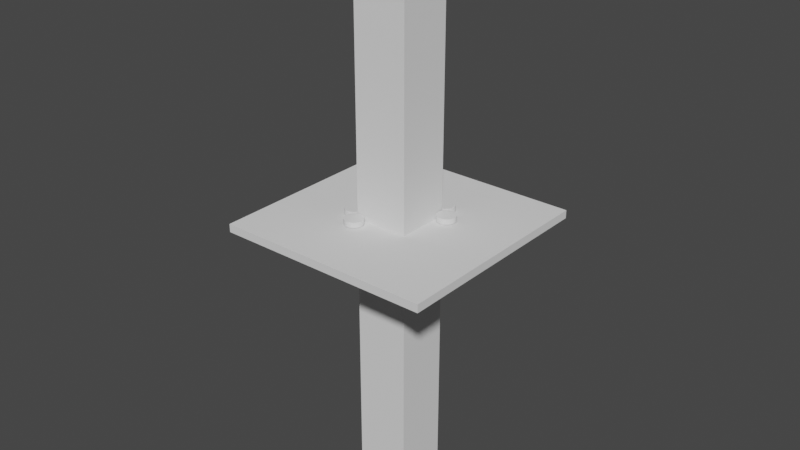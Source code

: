 # Source: Sierra_con_guias.blend  (saved by Blender 3.5.10; exported with 4.5.12 LTS)
import bpy
from mathutils import Matrix  # noqa: F401  (used for matrix-valued properties, if any)

bpy.ops.wm.read_factory_settings(use_empty=True)
scene = bpy.context.scene
scene.name = 'Scene'

# ---- world
world_world = bpy.data.worlds.new('World'); scene.world = world_world
world_world.use_nodes = True; world_world.node_tree.nodes.clear()
_N = world_world.node_tree.nodes; _L = world_world.node_tree.links
n0 = _N.new('ShaderNodeOutputWorld'); n0.name = 'World Output'; n0.location = (300, 300)
n1 = _N.new('ShaderNodeBackground'); n1.name = 'Background'; n1.location = (10, 300)
n1.inputs[0].default_value = (0.05088, 0.05088, 0.05088, 1.0)
_L.new(n1.outputs[0], n0.inputs[0])
n0.is_active_output = True
world_world.color = (0.05088, 0.05088, 0.05088)
world_world.use_sun_shadow = False
world_world.sun_shadow_jitter_overblur = 0.0

# ---- meshes
me_cubo = bpy.data.meshes.new('Cubo')
me_cubo.from_pydata([(-0.02, -0.02, 0.0), (-0.02, -0.02, 1.0), (-0.02, 0.02, 0.0), (-0.02, 0.02, 1.0), (0.02, -0.02, 0.0), (0.02, -0.02, 1.0), (0.02, 0.02, 0.0), (0.02, 0.02, 1.0)], [], [(0, 1, 3, 2), (2, 3, 7, 6), (6, 7, 5, 4), (4, 5, 1, 0), (2, 6, 4, 0), (7, 3, 1, 5)])
_uv = me_cubo.uv_layers.new(name='MapaUV')
_uv.uv.foreach_set('vector', [0.375, 0.0, 0.625, 0.0, 0.625, 0.25, 0.375, 0.25, 0.375, 0.25, 0.625, 0.25, 0.625, 0.5, 0.375, 0.5, 0.375, 0.5, 0.625, 0.5, 0.625, 0.75, 0.375, 0.75, 0.375, 0.75, 0.625, 0.75, 0.625, 1.0, 0.375, 1.0, 0.125, 0.5, 0.375, 0.5, 0.375, 0.75, 0.125, 0.75, 0.625, 0.5, 0.875, 0.5, 0.875, 0.75, 0.625, 0.75])
me_cubo.update()
me_cubo_001 = bpy.data.meshes.new('Cubo.001')
me_cubo_001.from_pydata([(-0.05, -0.05, 0.0), (-0.05, -0.05, 1.0), (-0.05, 0.05, 0.0), (-0.05, 0.05, 1.0), (0.05, -0.05, 0.0), (0.05, -0.05, 1.0), (0.05, 0.05, 0.0), (0.05, 0.05, 1.0)], [], [(0, 1, 3, 2), (2, 3, 7, 6), (6, 7, 5, 4), (4, 5, 1, 0), (2, 6, 4, 0), (7, 3, 1, 5)])
_uv = me_cubo_001.uv_layers.new(name='MapaUV')
_uv.uv.foreach_set('vector', [0.375, 0.0, 0.625, 0.0, 0.625, 0.25, 0.375, 0.25, 0.375, 0.25, 0.625, 0.25, 0.625, 0.5, 0.375, 0.5, 0.375, 0.5, 0.625, 0.5, 0.625, 0.75, 0.375, 0.75, 0.375, 0.75, 0.625, 0.75, 0.625, 1.0, 0.375, 1.0, 0.125, 0.5, 0.375, 0.5, 0.375, 0.75, 0.125, 0.75, 0.625, 0.5, 0.875, 0.5, 0.875, 0.75, 0.625, 0.75])
me_cubo_001.update()
me_cubo_002 = bpy.data.meshes.new('Cubo.002')
me_cubo_002.from_pydata([(-0.2, -0.2, 0.0), (-0.05, -0.05, 0.0), (-0.2, -0.2, 0.015), (-0.2, 0.2, 0.0), (-0.05, 0.05, 0.0), (-0.2, 0.2, 0.015), (0.2, -0.2, 0.0), (0.05, -0.05, 0.0), (0.2, -0.2, 0.015), (0.2, 0.2, 0.0), (0.05, 0.05, 0.0), (0.2, 0.2, 0.015), (-0.05, -0.05, 0.015), (0.05, 0.05, 0.015), (-0.05, 0.05, 0.015), (0.05, -0.05, 0.015)], [], [(0, 2, 5, 3), (3, 5, 11, 9), (9, 11, 8, 6), (6, 8, 2, 0), (3, 9, 6, 0, 1, 7, 10, 4), (3, 4, 1, 0), (5, 2, 8, 15, 12, 14), (8, 11, 5, 14, 13, 15), (12, 1, 4, 14), (14, 4, 10, 13), (10, 7, 15, 13), (7, 1, 12, 15)])
me_cubo_002.polygons.foreach_set('material_index', [0, 0, 0, 0, 0, 0, 0, 0, 22480, 22480, 22480, 22480])
_uv = me_cubo_002.uv_layers.new(name='MapaUV')
_uv.uv.foreach_set('vector', [0.375, 0.0, 0.625, 0.0, 0.625, 0.25, 0.375, 0.25, 0.375, 0.25, 0.625, 0.25, 0.625, 0.5, 0.375, 0.5, 0.375, 0.5, 0.625, 0.5, 0.625, 0.75, 0.375, 0.75, 0.375, 0.75, 0.625, 0.75, 0.625, 1.0, 0.375, 1.0, 0.125, 0.5, 0.375, 0.5, 0.375, 0.75, 0.125, 0.75, 0.2187, 0.6562, 0.2813, 0.6563, 0.2813, 0.5938, 0.2187, 0.5938, 0.125, 0.5, 0.2187, 0.5938, 0.2187, 0.6562, 0.125, 0.75, 0.875, 0.5, 0.875, 0.75, 0.625, 0.75, 0.7188, 0.6562, 0.7813, 0.6563, 0.7813, 0.5938, 0.625, 0.75, 0.625, 0.5, 0.875, 0.5, 0.7813, 0.5938, 0.7187, 0.5938, 0.7188, 0.6562, 0.3787, 0.0, 0.375, 0.0, 0.375, 0.25, 0.3787, 0.25, 0.3787, 0.25, 0.375, 0.25, 0.375, 0.5, 0.3787, 0.5, 0.375, 0.5, 0.375, 0.75, 0.3787, 0.75, 0.3787, 0.5, 0.375, 0.75, 0.375, 1.0, 0.3787, 1.0, 0.3787, 0.75])
me_cubo_002.update()
me_cilindro = bpy.data.meshes.new('Cilindro')
me_cilindro.from_pydata([(0.0, 0.9729, 0.0), (0.0, 0.9729, 2.0), (0.688, 0.688, 0.0), (0.688, 0.688, 2.0), (0.9729, 0.0, 0.0), (0.9729, 0.0, 2.0), (0.688, -0.688, 0.0), (0.688, -0.688, 2.0), (0.0, -0.9729, 0.0), (0.0, -0.9729, 2.0), (-0.688, -0.688, 0.0), (-0.688, -0.688, 2.0), (-0.9729, 0.0, 0.0), (-0.9729, 0.0, 2.0), (-0.688, 0.688, 0.0), (-0.688, 0.688, 2.0), (0.0, 0.0, 2.0), (0.0, 1.0, 0.001314), (0.0, 1.0, 1.999), (0.7071, 0.7071, 1.999), (0.7071, 0.7071, 0.001314), (1.0, 0.0, 1.999), (1.0, 0.0, 0.001314), (0.7071, -0.7071, 1.999), (0.7071, -0.7071, 0.001314), (0.0, -1.0, 1.999), (0.0, -1.0, 0.001314), (-0.7071, -0.7071, 1.999), (-0.7071, -0.7071, 0.001314), (-1.0, 0.0, 1.999), (-1.0, 0.0, 0.001314), (-0.7071, 0.7071, 1.999), (-0.7071, 0.7071, 0.001314), (-2.384e-07, 0.0, 0.0), (0.0, 1.0, 0.0), (0.7071, 0.7071, 0.0), (0.7071, 0.7071, 2.0), (0.0, 1.0, 2.0), (1.0, 0.0, 0.0), (1.0, 0.0, 2.0), (0.7071, -0.7071, 0.0), (0.7071, -0.7071, 2.0), (0.0, -1.0, 0.0), (0.0, -1.0, 2.0), (-0.7071, -0.7071, 0.0), (-0.7071, -0.7071, 2.0), (-1.0, 0.0, 0.0), (-1.0, 0.0, 2.0), (-0.7071, 0.7071, 0.0), (-0.7071, 0.7071, 2.0)], [], [(18, 37, 36, 19), (19, 36, 39, 21), (21, 39, 41, 23), (23, 41, 43, 25), (25, 43, 45, 27), (27, 45, 47, 29), (3, 1, 16, 5), (29, 47, 49, 31), (31, 49, 37, 18), (0, 33, 12, 14), (5, 16, 9, 7), (16, 1, 15, 13), (9, 16, 13, 11), (12, 33, 8, 10), (48, 32, 17, 34), (32, 31, 18, 17), (46, 30, 32, 48), (30, 29, 31, 32), (44, 28, 30, 46), (28, 27, 29, 30), (42, 26, 28, 44), (26, 25, 27, 28), (40, 24, 26, 42), (24, 23, 25, 26), (38, 22, 24, 40), (22, 21, 23, 24), (35, 20, 22, 38), (20, 19, 21, 22), (34, 17, 20, 35), (17, 18, 19, 20), (33, 0, 2, 4), (8, 33, 4, 6), (2, 0, 34, 35), (1, 3, 36, 37), (4, 2, 35, 38), (3, 5, 39, 36), (6, 4, 38, 40), (5, 7, 41, 39), (8, 6, 40, 42), (7, 9, 43, 41), (10, 8, 42, 44), (9, 11, 45, 43), (12, 10, 44, 46), (11, 13, 47, 45), (14, 12, 46, 48), (13, 15, 49, 47), (0, 14, 48, 34), (15, 1, 37, 49)])
_uv = me_cilindro.uv_layers.new(name='MapaUV')
_uv.uv.foreach_set('vector', [1.0, 0.8333, 1.0, 1.0, 0.875, 1.0, 0.875, 0.8333, 0.875, 0.8333, 0.875, 1.0, 0.75, 1.0, 0.75, 0.8333, 0.75, 0.8333, 0.75, 1.0, 0.625, 1.0, 0.625, 0.8333, 0.625, 0.8333, 0.625, 1.0, 0.5, 1.0, 0.5, 0.8333, 0.5, 0.8333, 0.5, 1.0, 0.375, 1.0, 0.375, 0.8333, 0.375, 0.8333, 0.375, 1.0, 0.25, 1.0, 0.25, 0.8333, 0.4151, 0.4151, 0.25, 0.4835, 0.25, 0.25, 0.4835, 0.25, 0.25, 0.8333, 0.25, 1.0, 0.125, 1.0, 0.125, 0.8333, 0.125, 0.8333, 0.125, 1.0, 0.0, 1.0, 0.0, 0.8333, 0.75, 0.4835, 0.75, 0.25, 0.5165, 0.25, 0.5849, 0.4151, 0.4835, 0.25, 0.25, 0.25, 0.25, 0.0165, 0.4151, 0.08489, 0.25, 0.25, 0.25, 0.4835, 0.08489, 0.4151, 0.0165, 0.25, 0.25, 0.0165, 0.25, 0.25, 0.0165, 0.25, 0.08489, 0.08489, 0.5165, 0.25, 0.75, 0.25, 0.75, 0.0165, 0.5849, 0.08489, 0.125, 0.5, 0.125, 0.6667, 0.0, 0.6667, 0.0, 0.5, 0.125, 0.6667, 0.125, 0.8333, 0.0, 0.8333, 0.0, 0.6667, 0.25, 0.5, 0.25, 0.6667, 0.125, 0.6667, 0.125, 0.5, 0.25, 0.6667, 0.25, 0.8333, 0.125, 0.8333, 0.125, 0.6667, 0.375, 0.5, 0.375, 0.6667, 0.25, 0.6667, 0.25, 0.5, 0.375, 0.6667, 0.375, 0.8333, 0.25, 0.8333, 0.25, 0.6667, 0.5, 0.5, 0.5, 0.6667, 0.375, 0.6667, 0.375, 0.5, 0.5, 0.6667, 0.5, 0.8333, 0.375, 0.8333, 0.375, 0.6667, 0.625, 0.5, 0.625, 0.6667, 0.5, 0.6667, 0.5, 0.5, 0.625, 0.6667, 0.625, 0.8333, 0.5, 0.8333, 0.5, 0.6667, 0.75, 0.5, 0.75, 0.6667, 0.625, 0.6667, 0.625, 0.5, 0.75, 0.6667, 0.75, 0.8333, 0.625, 0.8333, 0.625, 0.6667, 0.875, 0.5, 0.875, 0.6667, 0.75, 0.6667, 0.75, 0.5, 0.875, 0.6667, 0.875, 0.8333, 0.75, 0.8333, 0.75, 0.6667, 1.0, 0.5, 1.0, 0.6667, 0.875, 0.6667, 0.875, 0.5, 1.0, 0.6667, 1.0, 0.8333, 0.875, 0.8333, 0.875, 0.6667, 0.75, 0.25, 0.75, 0.4835, 0.9151, 0.4151, 0.9835, 0.25, 0.75, 0.0165, 0.75, 0.25, 0.9835, 0.25, 0.9151, 0.08489, 0.9151, 0.4151, 0.75, 0.4835, 0.75, 0.49, 0.9197, 0.4197, 0.25, 0.4835, 0.4151, 0.4151, 0.4197, 0.4197, 0.25, 0.49, 0.9835, 0.25, 0.9151, 0.4151, 0.9197, 0.4197, 0.99, 0.25, 0.4151, 0.4151, 0.4835, 0.25, 0.49, 0.25, 0.4197, 0.4197, 0.9151, 0.08489, 0.9835, 0.25, 0.99, 0.25, 0.9197, 0.08029, 0.4835, 0.25, 0.4151, 0.08489, 0.4197, 0.08029, 0.49, 0.25, 0.75, 0.0165, 0.9151, 0.08489, 0.9197, 0.08029, 0.75, 0.01, 0.4151, 0.08489, 0.25, 0.0165, 0.25, 0.01, 0.4197, 0.08029, 0.5849, 0.08489, 0.75, 0.0165, 0.75, 0.01, 0.5803, 0.08029, 0.25, 0.0165, 0.08489, 0.08489, 0.08029, 0.08029, 0.25, 0.01, 0.5165, 0.25, 0.5849, 0.08489, 0.5803, 0.08029, 0.51, 0.25, 0.08489, 0.08489, 0.0165, 0.25, 0.01, 0.25, 0.08029, 0.08029, 0.5849, 0.4151, 0.5165, 0.25, 0.51, 0.25, 0.5803, 0.4197, 0.0165, 0.25, 0.08489, 0.4151, 0.08029, 0.4197, 0.01, 0.25, 0.75, 0.4835, 0.5849, 0.4151, 0.5803, 0.4197, 0.75, 0.49, 0.08489, 0.4151, 0.25, 0.4835, 0.25, 0.49, 0.08029, 0.4197])
me_cilindro.update()
me_cilindro_001 = bpy.data.meshes.new('Cilindro.001')
me_cilindro_001.from_pydata([(0.0, 0.9729, 0.0), (0.0, 0.9729, 2.0), (0.688, 0.688, 0.0), (0.688, 0.688, 2.0), (0.9729, 0.0, 0.0), (0.9729, 0.0, 2.0), (0.688, -0.688, 0.0), (0.688, -0.688, 2.0), (0.0, -0.9729, 0.0), (0.0, -0.9729, 2.0), (-0.688, -0.688, 0.0), (-0.688, -0.688, 2.0), (-0.9729, 0.0, 0.0), (-0.9729, 0.0, 2.0), (-0.688, 0.688, 0.0), (-0.688, 0.688, 2.0), (0.0, 0.0, 2.0), (0.0, 1.0, 0.001314), (0.0, 1.0, 1.999), (0.7071, 0.7071, 1.999), (0.7071, 0.7071, 0.001314), (1.0, 0.0, 1.999), (1.0, 0.0, 0.001314), (0.7071, -0.7071, 1.999), (0.7071, -0.7071, 0.001314), (0.0, -1.0, 1.999), (0.0, -1.0, 0.001314), (-0.7071, -0.7071, 1.999), (-0.7071, -0.7071, 0.001314), (-1.0, 0.0, 1.999), (-1.0, 0.0, 0.001314), (-0.7071, 0.7071, 1.999), (-0.7071, 0.7071, 0.001314), (-2.384e-07, 0.0, 0.0), (0.0, 1.0, 0.0), (0.7071, 0.7071, 0.0), (0.7071, 0.7071, 2.0), (0.0, 1.0, 2.0), (1.0, 0.0, 0.0), (1.0, 0.0, 2.0), (0.7071, -0.7071, 0.0), (0.7071, -0.7071, 2.0), (0.0, -1.0, 0.0), (0.0, -1.0, 2.0), (-0.7071, -0.7071, 0.0), (-0.7071, -0.7071, 2.0), (-1.0, 0.0, 0.0), (-1.0, 0.0, 2.0), (-0.7071, 0.7071, 0.0), (-0.7071, 0.7071, 2.0)], [], [(18, 37, 36, 19), (19, 36, 39, 21), (21, 39, 41, 23), (23, 41, 43, 25), (25, 43, 45, 27), (27, 45, 47, 29), (3, 1, 16, 5), (29, 47, 49, 31), (31, 49, 37, 18), (0, 33, 12, 14), (5, 16, 9, 7), (16, 1, 15, 13), (9, 16, 13, 11), (12, 33, 8, 10), (48, 32, 17, 34), (32, 31, 18, 17), (46, 30, 32, 48), (30, 29, 31, 32), (44, 28, 30, 46), (28, 27, 29, 30), (42, 26, 28, 44), (26, 25, 27, 28), (40, 24, 26, 42), (24, 23, 25, 26), (38, 22, 24, 40), (22, 21, 23, 24), (35, 20, 22, 38), (20, 19, 21, 22), (34, 17, 20, 35), (17, 18, 19, 20), (33, 0, 2, 4), (8, 33, 4, 6), (2, 0, 34, 35), (1, 3, 36, 37), (4, 2, 35, 38), (3, 5, 39, 36), (6, 4, 38, 40), (5, 7, 41, 39), (8, 6, 40, 42), (7, 9, 43, 41), (10, 8, 42, 44), (9, 11, 45, 43), (12, 10, 44, 46), (11, 13, 47, 45), (14, 12, 46, 48), (13, 15, 49, 47), (0, 14, 48, 34), (15, 1, 37, 49)])
_uv = me_cilindro_001.uv_layers.new(name='MapaUV')
_uv.uv.foreach_set('vector', [1.0, 0.8333, 1.0, 1.0, 0.875, 1.0, 0.875, 0.8333, 0.875, 0.8333, 0.875, 1.0, 0.75, 1.0, 0.75, 0.8333, 0.75, 0.8333, 0.75, 1.0, 0.625, 1.0, 0.625, 0.8333, 0.625, 0.8333, 0.625, 1.0, 0.5, 1.0, 0.5, 0.8333, 0.5, 0.8333, 0.5, 1.0, 0.375, 1.0, 0.375, 0.8333, 0.375, 0.8333, 0.375, 1.0, 0.25, 1.0, 0.25, 0.8333, 0.4151, 0.4151, 0.25, 0.4835, 0.25, 0.25, 0.4835, 0.25, 0.25, 0.8333, 0.25, 1.0, 0.125, 1.0, 0.125, 0.8333, 0.125, 0.8333, 0.125, 1.0, 0.0, 1.0, 0.0, 0.8333, 0.75, 0.4835, 0.75, 0.25, 0.5165, 0.25, 0.5849, 0.4151, 0.4835, 0.25, 0.25, 0.25, 0.25, 0.0165, 0.4151, 0.08489, 0.25, 0.25, 0.25, 0.4835, 0.08489, 0.4151, 0.0165, 0.25, 0.25, 0.0165, 0.25, 0.25, 0.0165, 0.25, 0.08489, 0.08489, 0.5165, 0.25, 0.75, 0.25, 0.75, 0.0165, 0.5849, 0.08489, 0.125, 0.5, 0.125, 0.6667, 0.0, 0.6667, 0.0, 0.5, 0.125, 0.6667, 0.125, 0.8333, 0.0, 0.8333, 0.0, 0.6667, 0.25, 0.5, 0.25, 0.6667, 0.125, 0.6667, 0.125, 0.5, 0.25, 0.6667, 0.25, 0.8333, 0.125, 0.8333, 0.125, 0.6667, 0.375, 0.5, 0.375, 0.6667, 0.25, 0.6667, 0.25, 0.5, 0.375, 0.6667, 0.375, 0.8333, 0.25, 0.8333, 0.25, 0.6667, 0.5, 0.5, 0.5, 0.6667, 0.375, 0.6667, 0.375, 0.5, 0.5, 0.6667, 0.5, 0.8333, 0.375, 0.8333, 0.375, 0.6667, 0.625, 0.5, 0.625, 0.6667, 0.5, 0.6667, 0.5, 0.5, 0.625, 0.6667, 0.625, 0.8333, 0.5, 0.8333, 0.5, 0.6667, 0.75, 0.5, 0.75, 0.6667, 0.625, 0.6667, 0.625, 0.5, 0.75, 0.6667, 0.75, 0.8333, 0.625, 0.8333, 0.625, 0.6667, 0.875, 0.5, 0.875, 0.6667, 0.75, 0.6667, 0.75, 0.5, 0.875, 0.6667, 0.875, 0.8333, 0.75, 0.8333, 0.75, 0.6667, 1.0, 0.5, 1.0, 0.6667, 0.875, 0.6667, 0.875, 0.5, 1.0, 0.6667, 1.0, 0.8333, 0.875, 0.8333, 0.875, 0.6667, 0.75, 0.25, 0.75, 0.4835, 0.9151, 0.4151, 0.9835, 0.25, 0.75, 0.0165, 0.75, 0.25, 0.9835, 0.25, 0.9151, 0.08489, 0.9151, 0.4151, 0.75, 0.4835, 0.75, 0.49, 0.9197, 0.4197, 0.25, 0.4835, 0.4151, 0.4151, 0.4197, 0.4197, 0.25, 0.49, 0.9835, 0.25, 0.9151, 0.4151, 0.9197, 0.4197, 0.99, 0.25, 0.4151, 0.4151, 0.4835, 0.25, 0.49, 0.25, 0.4197, 0.4197, 0.9151, 0.08489, 0.9835, 0.25, 0.99, 0.25, 0.9197, 0.08029, 0.4835, 0.25, 0.4151, 0.08489, 0.4197, 0.08029, 0.49, 0.25, 0.75, 0.0165, 0.9151, 0.08489, 0.9197, 0.08029, 0.75, 0.01, 0.4151, 0.08489, 0.25, 0.0165, 0.25, 0.01, 0.4197, 0.08029, 0.5849, 0.08489, 0.75, 0.0165, 0.75, 0.01, 0.5803, 0.08029, 0.25, 0.0165, 0.08489, 0.08489, 0.08029, 0.08029, 0.25, 0.01, 0.5165, 0.25, 0.5849, 0.08489, 0.5803, 0.08029, 0.51, 0.25, 0.08489, 0.08489, 0.0165, 0.25, 0.01, 0.25, 0.08029, 0.08029, 0.5849, 0.4151, 0.5165, 0.25, 0.51, 0.25, 0.5803, 0.4197, 0.0165, 0.25, 0.08489, 0.4151, 0.08029, 0.4197, 0.01, 0.25, 0.75, 0.4835, 0.5849, 0.4151, 0.5803, 0.4197, 0.75, 0.49, 0.08489, 0.4151, 0.25, 0.4835, 0.25, 0.49, 0.08029, 0.4197])
me_cilindro_001.update()
me_cilindro_002 = bpy.data.meshes.new('Cilindro.002')
me_cilindro_002.from_pydata([(0.0, 0.9729, 0.0), (0.0, 0.9729, 2.0), (0.688, 0.688, 0.0), (0.688, 0.688, 2.0), (0.9729, 0.0, 0.0), (0.9729, 0.0, 2.0), (0.688, -0.688, 0.0), (0.688, -0.688, 2.0), (0.0, -0.9729, 0.0), (0.0, -0.9729, 2.0), (-0.688, -0.688, 0.0), (-0.688, -0.688, 2.0), (-0.9729, 0.0, 0.0), (-0.9729, 0.0, 2.0), (-0.688, 0.688, 0.0), (-0.688, 0.688, 2.0), (0.0, 0.0, 2.0), (0.0, 1.0, 0.001314), (0.0, 1.0, 1.999), (0.7071, 0.7071, 1.999), (0.7071, 0.7071, 0.001314), (1.0, 0.0, 1.999), (1.0, 0.0, 0.001314), (0.7071, -0.7071, 1.999), (0.7071, -0.7071, 0.001314), (0.0, -1.0, 1.999), (0.0, -1.0, 0.001314), (-0.7071, -0.7071, 1.999), (-0.7071, -0.7071, 0.001314), (-1.0, 0.0, 1.999), (-1.0, 0.0, 0.001314), (-0.7071, 0.7071, 1.999), (-0.7071, 0.7071, 0.001314), (-2.384e-07, 0.0, 0.0), (0.0, 1.0, 0.0), (0.7071, 0.7071, 0.0), (0.7071, 0.7071, 2.0), (0.0, 1.0, 2.0), (1.0, 0.0, 0.0), (1.0, 0.0, 2.0), (0.7071, -0.7071, 0.0), (0.7071, -0.7071, 2.0), (0.0, -1.0, 0.0), (0.0, -1.0, 2.0), (-0.7071, -0.7071, 0.0), (-0.7071, -0.7071, 2.0), (-1.0, 0.0, 0.0), (-1.0, 0.0, 2.0), (-0.7071, 0.7071, 0.0), (-0.7071, 0.7071, 2.0)], [], [(18, 37, 36, 19), (19, 36, 39, 21), (21, 39, 41, 23), (23, 41, 43, 25), (25, 43, 45, 27), (27, 45, 47, 29), (3, 1, 16, 5), (29, 47, 49, 31), (31, 49, 37, 18), (0, 33, 12, 14), (5, 16, 9, 7), (16, 1, 15, 13), (9, 16, 13, 11), (12, 33, 8, 10), (48, 32, 17, 34), (32, 31, 18, 17), (46, 30, 32, 48), (30, 29, 31, 32), (44, 28, 30, 46), (28, 27, 29, 30), (42, 26, 28, 44), (26, 25, 27, 28), (40, 24, 26, 42), (24, 23, 25, 26), (38, 22, 24, 40), (22, 21, 23, 24), (35, 20, 22, 38), (20, 19, 21, 22), (34, 17, 20, 35), (17, 18, 19, 20), (33, 0, 2, 4), (8, 33, 4, 6), (2, 0, 34, 35), (1, 3, 36, 37), (4, 2, 35, 38), (3, 5, 39, 36), (6, 4, 38, 40), (5, 7, 41, 39), (8, 6, 40, 42), (7, 9, 43, 41), (10, 8, 42, 44), (9, 11, 45, 43), (12, 10, 44, 46), (11, 13, 47, 45), (14, 12, 46, 48), (13, 15, 49, 47), (0, 14, 48, 34), (15, 1, 37, 49)])
_uv = me_cilindro_002.uv_layers.new(name='MapaUV')
_uv.uv.foreach_set('vector', [1.0, 0.8333, 1.0, 1.0, 0.875, 1.0, 0.875, 0.8333, 0.875, 0.8333, 0.875, 1.0, 0.75, 1.0, 0.75, 0.8333, 0.75, 0.8333, 0.75, 1.0, 0.625, 1.0, 0.625, 0.8333, 0.625, 0.8333, 0.625, 1.0, 0.5, 1.0, 0.5, 0.8333, 0.5, 0.8333, 0.5, 1.0, 0.375, 1.0, 0.375, 0.8333, 0.375, 0.8333, 0.375, 1.0, 0.25, 1.0, 0.25, 0.8333, 0.4151, 0.4151, 0.25, 0.4835, 0.25, 0.25, 0.4835, 0.25, 0.25, 0.8333, 0.25, 1.0, 0.125, 1.0, 0.125, 0.8333, 0.125, 0.8333, 0.125, 1.0, 0.0, 1.0, 0.0, 0.8333, 0.75, 0.4835, 0.75, 0.25, 0.5165, 0.25, 0.5849, 0.4151, 0.4835, 0.25, 0.25, 0.25, 0.25, 0.0165, 0.4151, 0.08489, 0.25, 0.25, 0.25, 0.4835, 0.08489, 0.4151, 0.0165, 0.25, 0.25, 0.0165, 0.25, 0.25, 0.0165, 0.25, 0.08489, 0.08489, 0.5165, 0.25, 0.75, 0.25, 0.75, 0.0165, 0.5849, 0.08489, 0.125, 0.5, 0.125, 0.6667, 0.0, 0.6667, 0.0, 0.5, 0.125, 0.6667, 0.125, 0.8333, 0.0, 0.8333, 0.0, 0.6667, 0.25, 0.5, 0.25, 0.6667, 0.125, 0.6667, 0.125, 0.5, 0.25, 0.6667, 0.25, 0.8333, 0.125, 0.8333, 0.125, 0.6667, 0.375, 0.5, 0.375, 0.6667, 0.25, 0.6667, 0.25, 0.5, 0.375, 0.6667, 0.375, 0.8333, 0.25, 0.8333, 0.25, 0.6667, 0.5, 0.5, 0.5, 0.6667, 0.375, 0.6667, 0.375, 0.5, 0.5, 0.6667, 0.5, 0.8333, 0.375, 0.8333, 0.375, 0.6667, 0.625, 0.5, 0.625, 0.6667, 0.5, 0.6667, 0.5, 0.5, 0.625, 0.6667, 0.625, 0.8333, 0.5, 0.8333, 0.5, 0.6667, 0.75, 0.5, 0.75, 0.6667, 0.625, 0.6667, 0.625, 0.5, 0.75, 0.6667, 0.75, 0.8333, 0.625, 0.8333, 0.625, 0.6667, 0.875, 0.5, 0.875, 0.6667, 0.75, 0.6667, 0.75, 0.5, 0.875, 0.6667, 0.875, 0.8333, 0.75, 0.8333, 0.75, 0.6667, 1.0, 0.5, 1.0, 0.6667, 0.875, 0.6667, 0.875, 0.5, 1.0, 0.6667, 1.0, 0.8333, 0.875, 0.8333, 0.875, 0.6667, 0.75, 0.25, 0.75, 0.4835, 0.9151, 0.4151, 0.9835, 0.25, 0.75, 0.0165, 0.75, 0.25, 0.9835, 0.25, 0.9151, 0.08489, 0.9151, 0.4151, 0.75, 0.4835, 0.75, 0.49, 0.9197, 0.4197, 0.25, 0.4835, 0.4151, 0.4151, 0.4197, 0.4197, 0.25, 0.49, 0.9835, 0.25, 0.9151, 0.4151, 0.9197, 0.4197, 0.99, 0.25, 0.4151, 0.4151, 0.4835, 0.25, 0.49, 0.25, 0.4197, 0.4197, 0.9151, 0.08489, 0.9835, 0.25, 0.99, 0.25, 0.9197, 0.08029, 0.4835, 0.25, 0.4151, 0.08489, 0.4197, 0.08029, 0.49, 0.25, 0.75, 0.0165, 0.9151, 0.08489, 0.9197, 0.08029, 0.75, 0.01, 0.4151, 0.08489, 0.25, 0.0165, 0.25, 0.01, 0.4197, 0.08029, 0.5849, 0.08489, 0.75, 0.0165, 0.75, 0.01, 0.5803, 0.08029, 0.25, 0.0165, 0.08489, 0.08489, 0.08029, 0.08029, 0.25, 0.01, 0.5165, 0.25, 0.5849, 0.08489, 0.5803, 0.08029, 0.51, 0.25, 0.08489, 0.08489, 0.0165, 0.25, 0.01, 0.25, 0.08029, 0.08029, 0.5849, 0.4151, 0.5165, 0.25, 0.51, 0.25, 0.5803, 0.4197, 0.0165, 0.25, 0.08489, 0.4151, 0.08029, 0.4197, 0.01, 0.25, 0.75, 0.4835, 0.5849, 0.4151, 0.5803, 0.4197, 0.75, 0.49, 0.08489, 0.4151, 0.25, 0.4835, 0.25, 0.49, 0.08029, 0.4197])
me_cilindro_002.update()
me_cilindro_003 = bpy.data.meshes.new('Cilindro.003')
me_cilindro_003.from_pydata([(0.0, 0.9729, 0.0), (0.0, 0.9729, 2.0), (0.688, 0.688, 0.0), (0.688, 0.688, 2.0), (0.9729, 0.0, 0.0), (0.9729, 0.0, 2.0), (0.688, -0.688, 0.0), (0.688, -0.688, 2.0), (0.0, -0.9729, 0.0), (0.0, -0.9729, 2.0), (-0.688, -0.688, 0.0), (-0.688, -0.688, 2.0), (-0.9729, 0.0, 0.0), (-0.9729, 0.0, 2.0), (-0.688, 0.688, 0.0), (-0.688, 0.688, 2.0), (0.0, 0.0, 2.0), (0.0, 1.0, 0.001314), (0.0, 1.0, 1.999), (0.7071, 0.7071, 1.999), (0.7071, 0.7071, 0.001314), (1.0, 0.0, 1.999), (1.0, 0.0, 0.001314), (0.7071, -0.7071, 1.999), (0.7071, -0.7071, 0.001314), (0.0, -1.0, 1.999), (0.0, -1.0, 0.001314), (-0.7071, -0.7071, 1.999), (-0.7071, -0.7071, 0.001314), (-1.0, 0.0, 1.999), (-1.0, 0.0, 0.001314), (-0.7071, 0.7071, 1.999), (-0.7071, 0.7071, 0.001314), (-2.384e-07, 0.0, 0.0), (0.0, 1.0, 0.0), (0.7071, 0.7071, 0.0), (0.7071, 0.7071, 2.0), (0.0, 1.0, 2.0), (1.0, 0.0, 0.0), (1.0, 0.0, 2.0), (0.7071, -0.7071, 0.0), (0.7071, -0.7071, 2.0), (0.0, -1.0, 0.0), (0.0, -1.0, 2.0), (-0.7071, -0.7071, 0.0), (-0.7071, -0.7071, 2.0), (-1.0, 0.0, 0.0), (-1.0, 0.0, 2.0), (-0.7071, 0.7071, 0.0), (-0.7071, 0.7071, 2.0)], [], [(18, 37, 36, 19), (19, 36, 39, 21), (21, 39, 41, 23), (23, 41, 43, 25), (25, 43, 45, 27), (27, 45, 47, 29), (3, 1, 16, 5), (29, 47, 49, 31), (31, 49, 37, 18), (0, 33, 12, 14), (5, 16, 9, 7), (16, 1, 15, 13), (9, 16, 13, 11), (12, 33, 8, 10), (48, 32, 17, 34), (32, 31, 18, 17), (46, 30, 32, 48), (30, 29, 31, 32), (44, 28, 30, 46), (28, 27, 29, 30), (42, 26, 28, 44), (26, 25, 27, 28), (40, 24, 26, 42), (24, 23, 25, 26), (38, 22, 24, 40), (22, 21, 23, 24), (35, 20, 22, 38), (20, 19, 21, 22), (34, 17, 20, 35), (17, 18, 19, 20), (33, 0, 2, 4), (8, 33, 4, 6), (2, 0, 34, 35), (1, 3, 36, 37), (4, 2, 35, 38), (3, 5, 39, 36), (6, 4, 38, 40), (5, 7, 41, 39), (8, 6, 40, 42), (7, 9, 43, 41), (10, 8, 42, 44), (9, 11, 45, 43), (12, 10, 44, 46), (11, 13, 47, 45), (14, 12, 46, 48), (13, 15, 49, 47), (0, 14, 48, 34), (15, 1, 37, 49)])
_uv = me_cilindro_003.uv_layers.new(name='MapaUV')
_uv.uv.foreach_set('vector', [1.0, 0.8333, 1.0, 1.0, 0.875, 1.0, 0.875, 0.8333, 0.875, 0.8333, 0.875, 1.0, 0.75, 1.0, 0.75, 0.8333, 0.75, 0.8333, 0.75, 1.0, 0.625, 1.0, 0.625, 0.8333, 0.625, 0.8333, 0.625, 1.0, 0.5, 1.0, 0.5, 0.8333, 0.5, 0.8333, 0.5, 1.0, 0.375, 1.0, 0.375, 0.8333, 0.375, 0.8333, 0.375, 1.0, 0.25, 1.0, 0.25, 0.8333, 0.4151, 0.4151, 0.25, 0.4835, 0.25, 0.25, 0.4835, 0.25, 0.25, 0.8333, 0.25, 1.0, 0.125, 1.0, 0.125, 0.8333, 0.125, 0.8333, 0.125, 1.0, 0.0, 1.0, 0.0, 0.8333, 0.75, 0.4835, 0.75, 0.25, 0.5165, 0.25, 0.5849, 0.4151, 0.4835, 0.25, 0.25, 0.25, 0.25, 0.0165, 0.4151, 0.08489, 0.25, 0.25, 0.25, 0.4835, 0.08489, 0.4151, 0.0165, 0.25, 0.25, 0.0165, 0.25, 0.25, 0.0165, 0.25, 0.08489, 0.08489, 0.5165, 0.25, 0.75, 0.25, 0.75, 0.0165, 0.5849, 0.08489, 0.125, 0.5, 0.125, 0.6667, 0.0, 0.6667, 0.0, 0.5, 0.125, 0.6667, 0.125, 0.8333, 0.0, 0.8333, 0.0, 0.6667, 0.25, 0.5, 0.25, 0.6667, 0.125, 0.6667, 0.125, 0.5, 0.25, 0.6667, 0.25, 0.8333, 0.125, 0.8333, 0.125, 0.6667, 0.375, 0.5, 0.375, 0.6667, 0.25, 0.6667, 0.25, 0.5, 0.375, 0.6667, 0.375, 0.8333, 0.25, 0.8333, 0.25, 0.6667, 0.5, 0.5, 0.5, 0.6667, 0.375, 0.6667, 0.375, 0.5, 0.5, 0.6667, 0.5, 0.8333, 0.375, 0.8333, 0.375, 0.6667, 0.625, 0.5, 0.625, 0.6667, 0.5, 0.6667, 0.5, 0.5, 0.625, 0.6667, 0.625, 0.8333, 0.5, 0.8333, 0.5, 0.6667, 0.75, 0.5, 0.75, 0.6667, 0.625, 0.6667, 0.625, 0.5, 0.75, 0.6667, 0.75, 0.8333, 0.625, 0.8333, 0.625, 0.6667, 0.875, 0.5, 0.875, 0.6667, 0.75, 0.6667, 0.75, 0.5, 0.875, 0.6667, 0.875, 0.8333, 0.75, 0.8333, 0.75, 0.6667, 1.0, 0.5, 1.0, 0.6667, 0.875, 0.6667, 0.875, 0.5, 1.0, 0.6667, 1.0, 0.8333, 0.875, 0.8333, 0.875, 0.6667, 0.75, 0.25, 0.75, 0.4835, 0.9151, 0.4151, 0.9835, 0.25, 0.75, 0.0165, 0.75, 0.25, 0.9835, 0.25, 0.9151, 0.08489, 0.9151, 0.4151, 0.75, 0.4835, 0.75, 0.49, 0.9197, 0.4197, 0.25, 0.4835, 0.4151, 0.4151, 0.4197, 0.4197, 0.25, 0.49, 0.9835, 0.25, 0.9151, 0.4151, 0.9197, 0.4197, 0.99, 0.25, 0.4151, 0.4151, 0.4835, 0.25, 0.49, 0.25, 0.4197, 0.4197, 0.9151, 0.08489, 0.9835, 0.25, 0.99, 0.25, 0.9197, 0.08029, 0.4835, 0.25, 0.4151, 0.08489, 0.4197, 0.08029, 0.49, 0.25, 0.75, 0.0165, 0.9151, 0.08489, 0.9197, 0.08029, 0.75, 0.01, 0.4151, 0.08489, 0.25, 0.0165, 0.25, 0.01, 0.4197, 0.08029, 0.5849, 0.08489, 0.75, 0.0165, 0.75, 0.01, 0.5803, 0.08029, 0.25, 0.0165, 0.08489, 0.08489, 0.08029, 0.08029, 0.25, 0.01, 0.5165, 0.25, 0.5849, 0.08489, 0.5803, 0.08029, 0.51, 0.25, 0.08489, 0.08489, 0.0165, 0.25, 0.01, 0.25, 0.08029, 0.08029, 0.5849, 0.4151, 0.5165, 0.25, 0.51, 0.25, 0.5803, 0.4197, 0.0165, 0.25, 0.08489, 0.4151, 0.08029, 0.4197, 0.01, 0.25, 0.75, 0.4835, 0.5849, 0.4151, 0.5803, 0.4197, 0.75, 0.49, 0.08489, 0.4151, 0.25, 0.4835, 0.25, 0.49, 0.08029, 0.4197])
me_cilindro_003.update()

# ---- objects
ob_barra = bpy.data.objects.new('Barra', me_cubo)
ob_interior_marco = bpy.data.objects.new('interior marco', me_cubo_001)
ob_base = bpy.data.objects.new('Base', me_cubo_002)
ob_coginete_1 = bpy.data.objects.new('Coginete 1', me_cilindro)
ob_coginete_2 = bpy.data.objects.new('Coginete 2', me_cilindro_001)
ob_coginete_3 = bpy.data.objects.new('Coginete 3', me_cilindro_002)
ob_coginete_4 = bpy.data.objects.new('Coginete 4', me_cilindro_003)

# ---- transforms, parenting, visibility, modifiers, constraints
ob_barra.location = (0.0, 0.0, 0.0)
ob_interior_marco.location = (0.0, 0.0, 0.0)
ob_base.location = (0.0, 0.0, 0.5)
ob_coginete_1.location = (-0.06829, -0.03797, 0.516)
ob_coginete_1.scale = (0.01939, 0.01939, 0.005)
_m = ob_coginete_1.modifiers.new('Subdivisión', 'SUBSURF')
ob_coginete_2.location = (-0.042, -0.06815, 0.516)
ob_coginete_2.scale = (0.01939, 0.01939, 0.005)
_m = ob_coginete_2.modifiers.new('Subdivisión', 'SUBSURF')
ob_coginete_3.location = (0.04269, 0.06912, 0.516)
ob_coginete_3.scale = (0.01939, 0.01939, 0.005)
_m = ob_coginete_3.modifiers.new('Subdivisión', 'SUBSURF')
ob_coginete_4.location = (0.06801, 0.03894, 0.516)
ob_coginete_4.scale = (0.01939, 0.01939, 0.005)
_m = ob_coginete_4.modifiers.new('Subdivisión', 'SUBSURF')

# ---- collection membership
scene.collection.objects.link(ob_barra)
scene.collection.objects.link(ob_interior_marco)
scene.collection.objects.link(ob_base)
scene.collection.objects.link(ob_coginete_1)
scene.collection.objects.link(ob_coginete_2)
scene.collection.objects.link(ob_coginete_3)
scene.collection.objects.link(ob_coginete_4)

# ---- scene / render settings (as saved in the file)
scene.frame_start = 1; scene.frame_end = 250; scene.frame_set(1)
scene.render.engine = 'BLENDER_EEVEE_NEXT'
scene.cycles.sampling_pattern = 'TABULATED_SOBOL'
scene.view_settings.view_transform = 'Filmic'
bpy.context.view_layer.update()

# ---- added for rendering (the .blend has no active camera and no usable light): camera, sun
cam_auto = bpy.data.cameras.new('AutoCamera')
cam_auto.lens = 50.0
cam_auto.sensor_width = 36.0
cam_auto.clip_end = 1000.0
ob_auto_camera = bpy.data.objects.new('AutoCamera', cam_auto)
scene.collection.objects.link(ob_auto_camera)
ob_auto_camera.location = (1.063, -1.2756, 1.3504)
ob_auto_camera.rotation_euler = (1.09748, -7.21219e-08, 0.694738)
scene.camera = ob_auto_camera
light_auto_sun = bpy.data.lights.new('AutoSun', 'SUN')
light_auto_sun.energy = 3.0
light_auto_sun.angle = 0.0523599
ob_auto_sun = bpy.data.objects.new('AutoSun', light_auto_sun)
scene.collection.objects.link(ob_auto_sun)
ob_auto_sun.rotation_euler = (0.872665, 0.174533, 0.523599)
bpy.context.view_layer.update()

